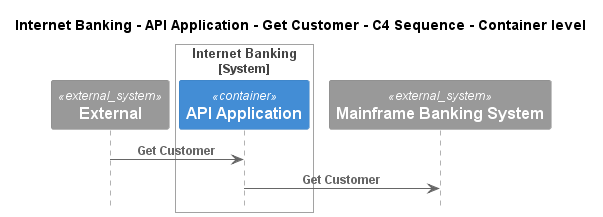

The diagram above was rendered by PlantUML. Its source (embedded in the PNG):
@startuml
!pragma layout smetana
!include ..\..\..\..\..\..\.c4s\C4_Sequence.puml

title Internet Banking - API Application - Get Customer - C4 Sequence - Container level

System_Ext(C4InterFlow.SoftwareSystems.ExternalSystem, "External", "")

System_Boundary(BigBankPlc.SoftwareSystems.InternetBanking, "Internet Banking")
    Container(BigBankPlc.SoftwareSystems.InternetBanking.Containers.APIApplication, "API Application", "", "")
Boundary_End()
System_Ext(BigBankPlc.SoftwareSystems.MainframeBankingSystem, "Mainframe Banking System", "")

Rel(C4InterFlow.SoftwareSystems.ExternalSystem, BigBankPlc.SoftwareSystems.InternetBanking.Containers.APIApplication, "Get Customer")
Rel(BigBankPlc.SoftwareSystems.InternetBanking.Containers.APIApplication, BigBankPlc.SoftwareSystems.MainframeBankingSystem, "Get Customer")


@enduml